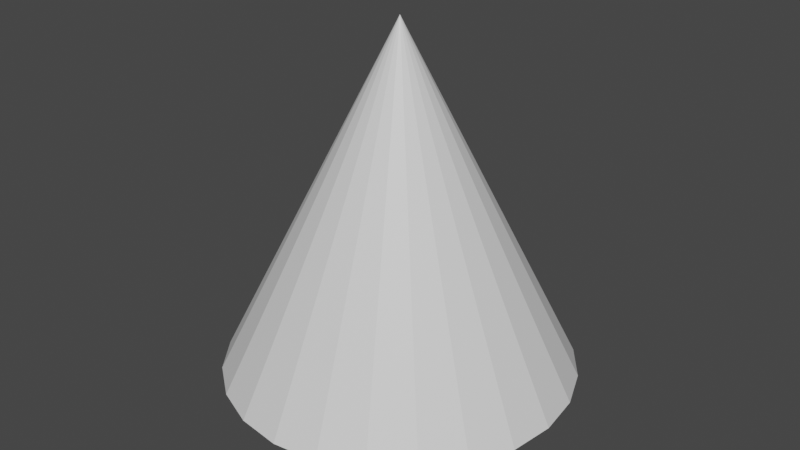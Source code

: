 # Source: tree.blend  (saved by Blender 3.0.42; exported with 4.5.12 LTS)
import bpy
from mathutils import Matrix  # noqa: F401  (used for matrix-valued properties, if any)

bpy.ops.wm.read_factory_settings(use_empty=True)
scene = bpy.context.scene
scene.name = 'Scene'

# ---- collections
col_collection = bpy.data.collections.new('Collection'); scene.collection.children.link(col_collection)

# ---- materials (node trees are filled in below, after node groups)
mat_material_001 = bpy.data.materials.new('Material.001')
mat_material_001.use_transparent_shadow = False

# ---- material node trees
mat_material_001.use_nodes = True; mat_material_001.node_tree.nodes.clear()
_N = mat_material_001.node_tree.nodes; _L = mat_material_001.node_tree.links
n0 = _N.new('ShaderNodeBsdfPrincipled'); n0.name = 'Principled BSDF'; n0.location = (10, 300)
n0.distribution = 'GGX'
n0.subsurface_method = 'RANDOM_WALK_SKIN'
n0.inputs[3].default_value = 1.45
n0.inputs[27].default_value = (0.0, 0.0, 0.0, 1.0)
n0.inputs[28].default_value = 1.0
n1 = _N.new('ShaderNodeOutputMaterial'); n1.name = 'Material Output'; n1.location = (300, 300)
_L.new(n0.outputs[0], n1.inputs[0])
n1.is_active_output = True

# ---- world
world_world = bpy.data.worlds.new('World'); scene.world = world_world
world_world.use_nodes = True; world_world.node_tree.nodes.clear()
_N = world_world.node_tree.nodes; _L = world_world.node_tree.links
n0 = _N.new('ShaderNodeOutputWorld'); n0.name = 'World Output'; n0.location = (300, 300)
n1 = _N.new('ShaderNodeBackground'); n1.name = 'Background'; n1.location = (10, 300)
n1.inputs[0].default_value = (0.05088, 0.05088, 0.05088, 1.0)
_L.new(n1.outputs[0], n0.inputs[0])
n0.is_active_output = True
world_world.color = (0.05088, 0.05088, 0.05088)
world_world.use_sun_shadow = False
world_world.sun_shadow_jitter_overblur = 0.0

# ---- meshes
me_plane_001 = bpy.data.meshes.new('Plane.001')
me_plane_001.from_pydata([(-0.2, -0.3, -3.06e-08), (0.0, -0.3, -3.06e-08), (-0.2, 0.0, 4.371e-08), (0.0, 0.0, 4.371e-08), (-1.0, 9e-15, 7.55e-08), (0.0, 9e-15, 7.55e-08), (0.0, 2.0, -1.629e-07), (-0.1932, -0.3, 0.05176), (-1.131e-08, -0.3, -2.911e-08), (-0.1932, 2.263e-09, 0.05176), (-0.9659, 1.131e-08, 0.2588), (1.954e-08, 8.888e-15, 7.293e-08), (-1.954e-08, 2.0, -1.603e-07), (-0.1732, -0.3, 0.1), (-2.186e-08, -0.3, -2.474e-08), (-0.1732, 4.371e-09, 0.1), (-0.866, 2.186e-08, 0.5), (3.775e-08, 8.558e-15, 6.538e-08), (-3.775e-08, 2.0, -1.528e-07), (-0.1414, -0.3, 0.1414), (-3.091e-08, -0.3, -1.78e-08), (-0.1414, 6.182e-09, 0.1414), (-0.7071, 3.091e-08, 0.7071), (5.339e-08, 8.033e-15, 5.339e-08), (-5.339e-08, 2.0, -1.408e-07), (-0.1, -0.3, 0.1732), (-3.786e-08, -0.3, -8.742e-09), (-0.1, 7.571e-09, 0.1732), (-0.5, 3.786e-08, 0.866), (6.538e-08, 7.35e-15, 3.775e-08), (-6.538e-08, 2.0, -1.252e-07), (-0.05176, -0.3, 0.1932), (-4.222e-08, -0.3, 1.8e-09), (-0.05176, 8.444e-09, 0.1932), (-0.2588, 4.222e-08, 0.9659), (7.293e-08, 6.554e-15, 1.954e-08), (-7.293e-08, 2.0, -1.07e-07), (-2.98e-08, -0.3, 0.2), (-4.371e-08, -0.3, 1.311e-08), (5.215e-08, 8.742e-09, 0.2), (1.639e-07, 4.371e-08, 1.0), (7.55e-08, 5.7e-15, -3.553e-15), (-7.55e-08, 2.0, -8.742e-08), (0.05176, -0.3, 0.1932), (-4.222e-08, -0.3, 2.443e-08), (0.05176, 8.444e-09, 0.1932), (0.2588, 4.222e-08, 0.9659), (7.293e-08, 4.846e-15, -1.954e-08), (-7.293e-08, 2.0, -6.788e-08), (0.1, -0.3, 0.1732), (-3.786e-08, -0.3, 3.497e-08), (0.1, 7.571e-09, 0.1732), (0.5, 3.786e-08, 0.866), (6.538e-08, 4.05e-15, -3.775e-08), (-6.538e-08, 2.0, -4.967e-08), (0.1414, -0.3, 0.1414), (-3.091e-08, -0.3, 4.402e-08), (0.1414, 6.182e-09, 0.1414), (0.7071, 3.091e-08, 0.7071), (5.339e-08, 3.366e-15, -5.339e-08), (-5.339e-08, 2.0, -3.404e-08), (0.1732, -0.3, 0.1), (-2.186e-08, -0.3, 5.097e-08), (0.1732, 4.371e-09, 0.1), (0.866, 2.186e-08, 0.5), (3.775e-08, 2.842e-15, -6.538e-08), (-3.775e-08, 2.0, -2.204e-08), (0.1932, -0.3, 0.05176), (-1.131e-08, -0.3, 5.534e-08), (0.1932, 2.263e-09, 0.05176), (0.9659, 1.131e-08, 0.2588), (1.954e-08, 2.512e-15, -7.293e-08), (-1.954e-08, 2.0, -1.45e-08), (0.2, -0.3, 2.235e-08), (-1.776e-15, -0.3, 5.682e-08), (0.2, -2.734e-15, -7.078e-08), (1.0, 5.718e-15, -2.384e-07), (-7.105e-15, 2.4e-15, -7.55e-08), (8.882e-16, 2.0, -1.192e-08), (0.1932, -0.3, -0.05176), (1.131e-08, -0.3, 5.534e-08), (0.1932, -2.263e-09, -0.05176), (0.9659, -1.131e-08, -0.2588), (-1.954e-08, 2.512e-15, -7.293e-08), (1.954e-08, 2.0, -1.45e-08), (0.1732, -0.3, -0.1), (2.186e-08, -0.3, 5.097e-08), (0.1732, -4.371e-09, -0.1), (0.866, -2.186e-08, -0.5), (-3.775e-08, 2.842e-15, -6.538e-08), (3.775e-08, 2.0, -2.204e-08), (0.1414, -0.3, -0.1414), (3.091e-08, -0.3, 4.402e-08), (0.1414, -6.182e-09, -0.1414), (0.7071, -3.091e-08, -0.7071), (-5.339e-08, 3.366e-15, -5.339e-08), (5.339e-08, 2.0, -3.404e-08), (0.1, -0.3, -0.1732), (3.786e-08, -0.3, 3.497e-08), (0.1, -7.571e-09, -0.1732), (0.5, -3.786e-08, -0.866), (-6.538e-08, 4.05e-15, -3.775e-08), (6.538e-08, 2.0, -4.967e-08), (0.05176, -0.3, -0.1932), (4.222e-08, -0.3, 2.443e-08), (0.05176, -8.444e-09, -0.1932), (0.2588, -4.222e-08, -0.9659), (-7.293e-08, 4.846e-15, -1.954e-08), (7.293e-08, 2.0, -6.788e-08), (1.118e-08, -0.3, -0.2), (4.371e-08, -0.3, 1.311e-08), (-7.078e-08, -8.742e-09, -0.2), (-1.937e-07, -4.371e-08, -1.0), (-7.55e-08, 5.7e-15, 1.243e-14), (7.55e-08, 2.0, -8.742e-08), (-0.05176, -0.3, -0.1932), (4.222e-08, -0.3, 1.8e-09), (-0.05176, -8.444e-09, -0.1932), (-0.2588, -4.222e-08, -0.9659), (-7.293e-08, 6.554e-15, 1.954e-08), (7.293e-08, 2.0, -1.07e-07), (-0.1, -0.3, -0.1732), (3.786e-08, -0.3, -8.742e-09), (-0.1, -7.571e-09, -0.1732), (-0.5, -3.786e-08, -0.866), (-6.538e-08, 7.35e-15, 3.775e-08), (6.538e-08, 2.0, -1.252e-07), (-0.1414, -0.3, -0.1414), (3.091e-08, -0.3, -1.78e-08), (-0.1414, -6.182e-09, -0.1414), (-0.7071, -3.091e-08, -0.7071), (-5.339e-08, 8.033e-15, 5.339e-08), (5.339e-08, 2.0, -1.408e-07), (-0.1732, -0.3, -0.1), (2.186e-08, -0.3, -2.474e-08), (-0.1732, -4.371e-09, -0.1), (-0.866, -2.186e-08, -0.5), (-3.775e-08, 8.558e-15, 6.538e-08), (3.775e-08, 2.0, -1.528e-07), (-0.1932, -0.3, -0.05176), (1.131e-08, -0.3, -2.911e-08), (-0.1932, -2.263e-09, -0.05176), (-0.9659, -1.131e-08, -0.2588), (-1.954e-08, 8.888e-15, 7.293e-08), (1.954e-08, 2.0, -1.603e-07)], [], [(0, 1, 3, 2), (6, 4, 5), (12, 10, 11), (5, 4, 10, 11), (1, 0, 7, 8), (6, 5, 11, 12), (4, 6, 12, 10), (0, 2, 9, 7), (18, 16, 17), (10, 12, 18, 16), (7, 9, 15, 13), (11, 10, 16, 17), (8, 7, 13, 14), (12, 11, 17, 18), (24, 22, 23), (16, 18, 24, 22), (13, 15, 21, 19), (17, 16, 22, 23), (14, 13, 19, 20), (18, 17, 23, 24), (30, 28, 29), (22, 24, 30, 28), (19, 21, 27, 25), (23, 22, 28, 29), (20, 19, 25, 26), (24, 23, 29, 30), (36, 34, 35), (28, 30, 36, 34), (25, 27, 33, 31), (29, 28, 34, 35), (26, 25, 31, 32), (30, 29, 35, 36), (42, 40, 41), (34, 36, 42, 40), (31, 33, 39, 37), (35, 34, 40, 41), (32, 31, 37, 38), (36, 35, 41, 42), (48, 46, 47), (40, 42, 48, 46), (37, 39, 45, 43), (41, 40, 46, 47), (38, 37, 43, 44), (42, 41, 47, 48), (54, 52, 53), (46, 48, 54, 52), (43, 45, 51, 49), (47, 46, 52, 53), (44, 43, 49, 50), (48, 47, 53, 54), (60, 58, 59), (52, 54, 60, 58), (49, 51, 57, 55), (53, 52, 58, 59), (50, 49, 55, 56), (54, 53, 59, 60), (66, 64, 65), (58, 60, 66, 64), (55, 57, 63, 61), (59, 58, 64, 65), (56, 55, 61, 62), (60, 59, 65, 66), (72, 70, 71), (64, 66, 72, 70), (61, 63, 69, 67), (65, 64, 70, 71), (62, 61, 67, 68), (66, 65, 71, 72), (78, 76, 77), (70, 72, 78, 76), (67, 69, 75, 73), (71, 70, 76, 77), (68, 67, 73, 74), (72, 71, 77, 78), (84, 82, 83), (76, 78, 84, 82), (73, 75, 81, 79), (77, 76, 82, 83), (74, 73, 79, 80), (78, 77, 83, 84), (90, 88, 89), (82, 84, 90, 88), (79, 81, 87, 85), (83, 82, 88, 89), (80, 79, 85, 86), (84, 83, 89, 90), (96, 94, 95), (88, 90, 96, 94), (85, 87, 93, 91), (89, 88, 94, 95), (86, 85, 91, 92), (90, 89, 95, 96), (102, 100, 101), (94, 96, 102, 100), (91, 93, 99, 97), (95, 94, 100, 101), (92, 91, 97, 98), (96, 95, 101, 102), (108, 106, 107), (100, 102, 108, 106), (97, 99, 105, 103), (101, 100, 106, 107), (98, 97, 103, 104), (102, 101, 107, 108), (114, 112, 113), (106, 108, 114, 112), (103, 105, 111, 109), (107, 106, 112, 113), (104, 103, 109, 110), (108, 107, 113, 114), (120, 118, 119), (112, 114, 120, 118), (109, 111, 117, 115), (113, 112, 118, 119), (110, 109, 115, 116), (114, 113, 119, 120), (126, 124, 125), (118, 120, 126, 124), (115, 117, 123, 121), (119, 118, 124, 125), (116, 115, 121, 122), (120, 119, 125, 126), (132, 130, 131), (124, 126, 132, 130), (121, 123, 129, 127), (125, 124, 130, 131), (122, 121, 127, 128), (126, 125, 131, 132), (138, 136, 137), (130, 132, 138, 136), (127, 129, 135, 133), (131, 130, 136, 137), (128, 127, 133, 134), (132, 131, 137, 138), (144, 142, 143), (136, 138, 144, 142), (133, 135, 141, 139), (137, 136, 142, 143), (134, 133, 139, 140), (138, 137, 143, 144), (142, 144, 6, 4), (139, 141, 2, 0), (143, 142, 4, 5), (140, 139, 0, 1), (144, 143, 5, 6)])
_uv = me_plane_001.uv_layers.new(name='UVMap')
_uv.uv.foreach_set('vector', [0.0, 0.0, 1.0, 0.0, 1.0, 1.0, 0.0, 1.0, 0.0, 0.0, 0.0, 0.0, 0.0, 0.0, 0.0, 0.0, 0.0, 0.0, 0.0, 0.0, 0.0, 0.0, 0.0, 0.0, 0.0, 0.0, 0.0, 0.0, 1.0, 0.0, 0.0, 0.0, 0.0, 0.0, 1.0, 0.0, 0.0, 0.0, 0.0, 0.0, 0.0, 0.0, 0.0, 0.0, 0.0, 0.0, 0.0, 0.0, 0.0, 0.0, 0.0, 0.0, 0.0, 0.0, 0.0, 1.0, 0.0, 1.0, 0.0, 0.0, 0.0, 0.0, 0.0, 0.0, 0.0, 0.0, 0.0, 0.0, 0.0, 0.0, 0.0, 0.0, 0.0, 0.0, 0.0, 0.0, 0.0, 1.0, 0.0, 1.0, 0.0, 0.0, 0.0, 0.0, 0.0, 0.0, 0.0, 0.0, 0.0, 0.0, 1.0, 0.0, 0.0, 0.0, 0.0, 0.0, 1.0, 0.0, 0.0, 0.0, 0.0, 0.0, 0.0, 0.0, 0.0, 0.0, 0.0, 0.0, 0.0, 0.0, 0.0, 0.0, 0.0, 0.0, 0.0, 0.0, 0.0, 0.0, 0.0, 0.0, 0.0, 0.0, 0.0, 1.0, 0.0, 1.0, 0.0, 0.0, 0.0, 0.0, 0.0, 0.0, 0.0, 0.0, 0.0, 0.0, 1.0, 0.0, 0.0, 0.0, 0.0, 0.0, 1.0, 0.0, 0.0, 0.0, 0.0, 0.0, 0.0, 0.0, 0.0, 0.0, 0.0, 0.0, 0.0, 0.0, 0.0, 0.0, 0.0, 0.0, 0.0, 0.0, 0.0, 0.0, 0.0, 0.0, 0.0, 0.0, 0.0, 1.0, 0.0, 1.0, 0.0, 0.0, 0.0, 0.0, 0.0, 0.0, 0.0, 0.0, 0.0, 0.0, 1.0, 0.0, 0.0, 0.0, 0.0, 0.0, 1.0, 0.0, 0.0, 0.0, 0.0, 0.0, 0.0, 0.0, 0.0, 0.0, 0.0, 0.0, 0.0, 0.0, 0.0, 0.0, 0.0, 0.0, 0.0, 0.0, 0.0, 0.0, 0.0, 0.0, 0.0, 0.0, 0.0, 1.0, 0.0, 1.0, 0.0, 0.0, 0.0, 0.0, 0.0, 0.0, 0.0, 0.0, 0.0, 0.0, 1.0, 0.0, 0.0, 0.0, 0.0, 0.0, 1.0, 0.0, 0.0, 0.0, 0.0, 0.0, 0.0, 0.0, 0.0, 0.0, 0.0, 0.0, 0.0, 0.0, 0.0, 0.0, 0.0, 0.0, 0.0, 0.0, 0.0, 0.0, 0.0, 0.0, 0.0, 0.0, 0.0, 1.0, 0.0, 1.0, 0.0, 0.0, 0.0, 0.0, 0.0, 0.0, 0.0, 0.0, 0.0, 0.0, 1.0, 0.0, 0.0, 0.0, 0.0, 0.0, 1.0, 0.0, 0.0, 0.0, 0.0, 0.0, 0.0, 0.0, 0.0, 0.0, 0.0, 0.0, 0.0, 0.0, 0.0, 0.0, 0.0, 0.0, 0.0, 0.0, 0.0, 0.0, 0.0, 0.0, 0.0, 0.0, 0.0, 1.0, 0.0, 1.0, 0.0, 0.0, 0.0, 0.0, 0.0, 0.0, 0.0, 0.0, 0.0, 0.0, 1.0, 0.0, 0.0, 0.0, 0.0, 0.0, 1.0, 0.0, 0.0, 0.0, 0.0, 0.0, 0.0, 0.0, 0.0, 0.0, 0.0, 0.0, 0.0, 0.0, 0.0, 0.0, 0.0, 0.0, 0.0, 0.0, 0.0, 0.0, 0.0, 0.0, 0.0, 0.0, 0.0, 1.0, 0.0, 1.0, 0.0, 0.0, 0.0, 0.0, 0.0, 0.0, 0.0, 0.0, 0.0, 0.0, 1.0, 0.0, 0.0, 0.0, 0.0, 0.0, 1.0, 0.0, 0.0, 0.0, 0.0, 0.0, 0.0, 0.0, 0.0, 0.0, 0.0, 0.0, 0.0, 0.0, 0.0, 0.0, 0.0, 0.0, 0.0, 0.0, 0.0, 0.0, 0.0, 0.0, 0.0, 0.0, 0.0, 1.0, 0.0, 1.0, 0.0, 0.0, 0.0, 0.0, 0.0, 0.0, 0.0, 0.0, 0.0, 0.0, 1.0, 0.0, 0.0, 0.0, 0.0, 0.0, 1.0, 0.0, 0.0, 0.0, 0.0, 0.0, 0.0, 0.0, 0.0, 0.0, 0.0, 0.0, 0.0, 0.0, 0.0, 0.0, 0.0, 0.0, 0.0, 0.0, 0.0, 0.0, 0.0, 0.0, 0.0, 0.0, 0.0, 1.0, 0.0, 1.0, 0.0, 0.0, 0.0, 0.0, 0.0, 0.0, 0.0, 0.0, 0.0, 0.0, 1.0, 0.0, 0.0, 0.0, 0.0, 0.0, 1.0, 0.0, 0.0, 0.0, 0.0, 0.0, 0.0, 0.0, 0.0, 0.0, 0.0, 0.0, 0.0, 0.0, 0.0, 0.0, 0.0, 0.0, 0.0, 0.0, 0.0, 0.0, 0.0, 0.0, 0.0, 0.0, 0.0, 1.0, 0.0, 1.0, 0.0, 0.0, 0.0, 0.0, 0.0, 0.0, 0.0, 0.0, 0.0, 0.0, 1.0, 0.0, 0.0, 0.0, 0.0, 0.0, 1.0, 0.0, 0.0, 0.0, 0.0, 0.0, 0.0, 0.0, 0.0, 0.0, 0.0, 0.0, 0.0, 0.0, 0.0, 0.0, 0.0, 0.0, 0.0, 0.0, 0.0, 0.0, 0.0, 0.0, 0.0, 0.0, 0.0, 1.0, 0.0, 1.0, 0.0, 0.0, 0.0, 0.0, 0.0, 0.0, 0.0, 0.0, 0.0, 0.0, 1.0, 0.0, 0.0, 0.0, 0.0, 0.0, 1.0, 0.0, 0.0, 0.0, 0.0, 0.0, 0.0, 0.0, 0.0, 0.0, 0.0, 0.0, 0.0, 0.0, 0.0, 0.0, 0.0, 0.0, 0.0, 0.0, 0.0, 0.0, 0.0, 0.0, 0.0, 0.0, 0.0, 1.0, 0.0, 1.0, 0.0, 0.0, 0.0, 0.0, 0.0, 0.0, 0.0, 0.0, 0.0, 0.0, 1.0, 0.0, 0.0, 0.0, 0.0, 0.0, 1.0, 0.0, 0.0, 0.0, 0.0, 0.0, 0.0, 0.0, 0.0, 0.0, 0.0, 0.0, 0.0, 0.0, 0.0, 0.0, 0.0, 0.0, 0.0, 0.0, 0.0, 0.0, 0.0, 0.0, 0.0, 0.0, 0.0, 1.0, 0.0, 1.0, 0.0, 0.0, 0.0, 0.0, 0.0, 0.0, 0.0, 0.0, 0.0, 0.0, 1.0, 0.0, 0.0, 0.0, 0.0, 0.0, 1.0, 0.0, 0.0, 0.0, 0.0, 0.0, 0.0, 0.0, 0.0, 0.0, 0.0, 0.0, 0.0, 0.0, 0.0, 0.0, 0.0, 0.0, 0.0, 0.0, 0.0, 0.0, 0.0, 0.0, 0.0, 0.0, 0.0, 1.0, 0.0, 1.0, 0.0, 0.0, 0.0, 0.0, 0.0, 0.0, 0.0, 0.0, 0.0, 0.0, 1.0, 0.0, 0.0, 0.0, 0.0, 0.0, 1.0, 0.0, 0.0, 0.0, 0.0, 0.0, 0.0, 0.0, 0.0, 0.0, 0.0, 0.0, 0.0, 0.0, 0.0, 0.0, 0.0, 0.0, 0.0, 0.0, 0.0, 0.0, 0.0, 0.0, 0.0, 0.0, 0.0, 1.0, 0.0, 1.0, 0.0, 0.0, 0.0, 0.0, 0.0, 0.0, 0.0, 0.0, 0.0, 0.0, 1.0, 0.0, 0.0, 0.0, 0.0, 0.0, 1.0, 0.0, 0.0, 0.0, 0.0, 0.0, 0.0, 0.0, 0.0, 0.0, 0.0, 0.0, 0.0, 0.0, 0.0, 0.0, 0.0, 0.0, 0.0, 0.0, 0.0, 0.0, 0.0, 0.0, 0.0, 0.0, 0.0, 1.0, 0.0, 1.0, 0.0, 0.0, 0.0, 0.0, 0.0, 0.0, 0.0, 0.0, 0.0, 0.0, 1.0, 0.0, 0.0, 0.0, 0.0, 0.0, 1.0, 0.0, 0.0, 0.0, 0.0, 0.0, 0.0, 0.0, 0.0, 0.0, 0.0, 0.0, 0.0, 0.0, 0.0, 0.0, 0.0, 0.0, 0.0, 0.0, 0.0, 0.0, 0.0, 0.0, 0.0, 0.0, 0.0, 1.0, 0.0, 1.0, 0.0, 0.0, 0.0, 0.0, 0.0, 0.0, 0.0, 0.0, 0.0, 0.0, 1.0, 0.0, 0.0, 0.0, 0.0, 0.0, 1.0, 0.0, 0.0, 0.0, 0.0, 0.0, 0.0, 0.0, 0.0, 0.0, 0.0, 0.0, 0.0, 0.0, 0.0, 0.0, 0.0, 0.0, 0.0, 0.0, 0.0, 0.0, 0.0, 0.0, 0.0, 0.0, 0.0, 1.0, 0.0, 1.0, 0.0, 0.0, 0.0, 0.0, 0.0, 0.0, 0.0, 0.0, 0.0, 0.0, 1.0, 0.0, 0.0, 0.0, 0.0, 0.0, 1.0, 0.0, 0.0, 0.0, 0.0, 0.0, 0.0, 0.0, 0.0, 0.0, 0.0, 0.0, 0.0, 0.0, 0.0, 0.0, 0.0, 0.0, 0.0, 0.0, 0.0, 0.0, 0.0, 0.0, 0.0, 0.0, 0.0, 1.0, 0.0, 1.0, 0.0, 0.0, 0.0, 0.0, 0.0, 0.0, 0.0, 0.0, 0.0, 0.0, 1.0, 0.0, 0.0, 0.0, 0.0, 0.0, 1.0, 0.0, 0.0, 0.0, 0.0, 0.0, 0.0, 0.0, 0.0, 0.0, 0.0, 0.0, 0.0, 0.0, 0.0, 0.0, 0.0, 0.0, 0.0, 0.0, 0.0, 0.0, 0.0, 0.0, 0.0, 0.0, 0.0, 1.0, 0.0, 1.0, 0.0, 0.0, 0.0, 0.0, 0.0, 0.0, 0.0, 0.0, 0.0, 0.0, 1.0, 0.0, 0.0, 0.0, 0.0, 0.0, 1.0, 0.0, 0.0, 0.0, 0.0, 0.0, 0.0, 0.0, 0.0, 0.0, 0.0, 0.0, 0.0, 0.0, 0.0, 0.0, 0.0, 0.0, 0.0, 0.0, 0.0, 0.0, 0.0, 0.0, 0.0, 0.0, 0.0, 1.0, 0.0, 1.0, 0.0, 0.0, 0.0, 0.0, 0.0, 0.0, 0.0, 0.0, 0.0, 0.0, 1.0, 0.0, 0.0, 0.0, 0.0, 0.0, 1.0, 0.0, 0.0, 0.0, 0.0, 0.0, 0.0, 0.0, 0.0, 0.0, 0.0, 0.0, 0.0, 0.0, 0.0, 0.0, 0.0, 0.0, 0.0, 0.0, 0.0, 0.0, 0.0, 0.0, 0.0, 0.0, 0.0, 1.0, 0.0, 1.0, 0.0, 0.0, 0.0, 0.0, 0.0, 0.0, 0.0, 0.0, 0.0, 0.0, 1.0, 0.0, 0.0, 0.0, 0.0, 0.0, 1.0, 0.0, 0.0, 0.0, 0.0, 0.0, 0.0, 0.0, 0.0, 0.0, 0.0, 0.0, 0.0, 0.0, 0.0, 0.0, 0.0, 0.0, 0.0, 0.0, 0.0, 1.0, 0.0, 1.0, 0.0, 0.0, 0.0, 0.0, 0.0, 0.0, 0.0, 0.0, 0.0, 0.0, 1.0, 0.0, 0.0, 0.0, 0.0, 0.0, 1.0, 0.0, 0.0, 0.0, 0.0, 0.0, 0.0, 0.0, 0.0, 0.0])
me_plane_001.materials.append(mat_material_001)
me_plane_001.use_remesh_fix_poles = True
me_plane_001.use_remesh_preserve_attributes = False
me_plane_001.update()

# ---- curves / text
cu_nurbspath = bpy.data.curves.new('NurbsPath', 'CURVE')
cu_nurbspath.dimensions = '3D'
cu_nurbspath.use_path = True
cu_nurbspath.fill_mode = 'FULL'

# ---- objects
ob_nurbspath = bpy.data.objects.new('NurbsPath', cu_nurbspath)
ob_plane_001 = bpy.data.objects.new('Plane.001', me_plane_001)

# ---- transforms, parenting, visibility, modifiers, constraints
ob_nurbspath.location = (0.0, 0.0, 0.0)
ob_plane_001.location = (0.0, 0.0, 0.3)
ob_plane_001.rotation_euler = (1.571, 0.0, 0.0)

# ---- collection membership
col_collection.objects.link(ob_nurbspath)
col_collection.objects.link(ob_plane_001)

# ---- scene / render settings (as saved in the file)
scene.frame_start = 1; scene.frame_end = 250; scene.frame_set(1)
scene.render.engine = 'BLENDER_EEVEE_NEXT'
scene.cycles.sampling_pattern = 'TABULATED_SOBOL'
scene.cycles.use_light_tree = False
scene.view_settings.view_transform = 'Filmic'
bpy.context.view_layer.update()

# ---- added for rendering (the .blend has no active camera and no usable light): camera, sun
cam_auto = bpy.data.cameras.new('AutoCamera')
cam_auto.lens = 50.0
cam_auto.sensor_width = 36.0
cam_auto.clip_end = 1000.0
ob_auto_camera = bpy.data.objects.new('AutoCamera', cam_auto)
scene.collection.objects.link(ob_auto_camera)
ob_auto_camera.location = (3.37295, -4.04754, 3.84836)
ob_auto_camera.rotation_euler = (1.09748, -7.21219e-08, 0.694738)
scene.camera = ob_auto_camera
light_auto_sun = bpy.data.lights.new('AutoSun', 'SUN')
light_auto_sun.energy = 3.0
light_auto_sun.angle = 0.0523599
ob_auto_sun = bpy.data.objects.new('AutoSun', light_auto_sun)
scene.collection.objects.link(ob_auto_sun)
ob_auto_sun.rotation_euler = (0.872665, 0.174533, 0.523599)
bpy.context.view_layer.update()
